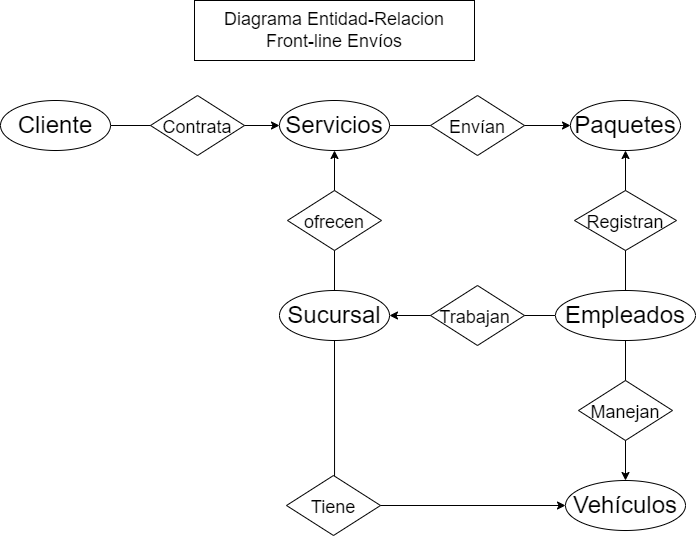

The diagram above was exported from draw.io. Its source (the exported page's mxGraphModel, read from the mxfile embedded in the PNG):
<mxGraphModel dx="1673" dy="979" grid="1" gridSize="10" guides="1" tooltips="1" connect="1" arrows="1" fold="1" page="1" pageScale="1" pageWidth="827" pageHeight="1169" math="0" shadow="0">
  <root>
    <mxCell id="WIyWlLk6GJQsqaUBKTNV-0" />
    <mxCell id="WIyWlLk6GJQsqaUBKTNV-1" parent="WIyWlLk6GJQsqaUBKTNV-0" />
    <mxCell id="HQfw0Q6ATEdssiW2ZNF5-12" style="edgeStyle=orthogonalEdgeStyle;rounded=0;orthogonalLoop=1;jettySize=auto;html=1;exitX=1;exitY=0.5;exitDx=0;exitDy=0;fontSize=18;entryX=0;entryY=0.5;entryDx=0;entryDy=0;" edge="1" parent="WIyWlLk6GJQsqaUBKTNV-1" source="HQfw0Q6ATEdssiW2ZNF5-0" target="HQfw0Q6ATEdssiW2ZNF5-3">
      <mxGeometry relative="1" as="geometry">
        <mxPoint x="350" y="144.52941176470586" as="targetPoint" />
      </mxGeometry>
    </mxCell>
    <mxCell id="HQfw0Q6ATEdssiW2ZNF5-0" value="&lt;font style=&quot;font-size: 24px;&quot;&gt;Cliente&lt;/font&gt;" style="ellipse;whiteSpace=wrap;html=1;" vertex="1" parent="WIyWlLk6GJQsqaUBKTNV-1">
      <mxGeometry x="80" y="120" width="110" height="50" as="geometry" />
    </mxCell>
    <mxCell id="HQfw0Q6ATEdssiW2ZNF5-1" value="Diagrama Entidad-Relacion&lt;br&gt;Front-line Envíos" style="rounded=0;whiteSpace=wrap;html=1;fontSize=18;" vertex="1" parent="WIyWlLk6GJQsqaUBKTNV-1">
      <mxGeometry x="274" y="20" width="280" height="60" as="geometry" />
    </mxCell>
    <mxCell id="HQfw0Q6ATEdssiW2ZNF5-13" style="edgeStyle=orthogonalEdgeStyle;rounded=0;orthogonalLoop=1;jettySize=auto;html=1;entryX=0;entryY=0.5;entryDx=0;entryDy=0;fontSize=18;" edge="1" parent="WIyWlLk6GJQsqaUBKTNV-1" source="HQfw0Q6ATEdssiW2ZNF5-3" target="HQfw0Q6ATEdssiW2ZNF5-4">
      <mxGeometry relative="1" as="geometry" />
    </mxCell>
    <mxCell id="HQfw0Q6ATEdssiW2ZNF5-3" value="&lt;font style=&quot;font-size: 24px;&quot;&gt;Servicios&lt;/font&gt;" style="ellipse;whiteSpace=wrap;html=1;" vertex="1" parent="WIyWlLk6GJQsqaUBKTNV-1">
      <mxGeometry x="359" y="120" width="110" height="50" as="geometry" />
    </mxCell>
    <mxCell id="HQfw0Q6ATEdssiW2ZNF5-4" value="&lt;span style=&quot;font-size: 24px;&quot;&gt;Paquetes&lt;/span&gt;" style="ellipse;whiteSpace=wrap;html=1;" vertex="1" parent="WIyWlLk6GJQsqaUBKTNV-1">
      <mxGeometry x="650" y="120" width="110" height="50" as="geometry" />
    </mxCell>
    <mxCell id="HQfw0Q6ATEdssiW2ZNF5-14" style="edgeStyle=orthogonalEdgeStyle;rounded=0;orthogonalLoop=1;jettySize=auto;html=1;entryX=0.5;entryY=1;entryDx=0;entryDy=0;fontSize=18;" edge="1" parent="WIyWlLk6GJQsqaUBKTNV-1" source="HQfw0Q6ATEdssiW2ZNF5-5" target="HQfw0Q6ATEdssiW2ZNF5-3">
      <mxGeometry relative="1" as="geometry" />
    </mxCell>
    <mxCell id="HQfw0Q6ATEdssiW2ZNF5-18" style="edgeStyle=orthogonalEdgeStyle;rounded=0;orthogonalLoop=1;jettySize=auto;html=1;entryX=0;entryY=0.5;entryDx=0;entryDy=0;fontSize=18;" edge="1" parent="WIyWlLk6GJQsqaUBKTNV-1" source="HQfw0Q6ATEdssiW2ZNF5-5" target="HQfw0Q6ATEdssiW2ZNF5-8">
      <mxGeometry relative="1" as="geometry">
        <Array as="points">
          <mxPoint x="414" y="525" />
        </Array>
      </mxGeometry>
    </mxCell>
    <mxCell id="HQfw0Q6ATEdssiW2ZNF5-5" value="&lt;font style=&quot;font-size: 24px;&quot;&gt;Sucursal&lt;/font&gt;" style="ellipse;whiteSpace=wrap;html=1;" vertex="1" parent="WIyWlLk6GJQsqaUBKTNV-1">
      <mxGeometry x="359" y="310" width="110" height="50" as="geometry" />
    </mxCell>
    <mxCell id="HQfw0Q6ATEdssiW2ZNF5-16" style="edgeStyle=orthogonalEdgeStyle;rounded=0;orthogonalLoop=1;jettySize=auto;html=1;entryX=1;entryY=0.5;entryDx=0;entryDy=0;fontSize=18;" edge="1" parent="WIyWlLk6GJQsqaUBKTNV-1" source="HQfw0Q6ATEdssiW2ZNF5-6" target="HQfw0Q6ATEdssiW2ZNF5-5">
      <mxGeometry relative="1" as="geometry" />
    </mxCell>
    <mxCell id="HQfw0Q6ATEdssiW2ZNF5-23" style="edgeStyle=orthogonalEdgeStyle;rounded=0;orthogonalLoop=1;jettySize=auto;html=1;entryX=0.5;entryY=0;entryDx=0;entryDy=0;fontSize=18;" edge="1" parent="WIyWlLk6GJQsqaUBKTNV-1" source="HQfw0Q6ATEdssiW2ZNF5-6" target="HQfw0Q6ATEdssiW2ZNF5-8">
      <mxGeometry relative="1" as="geometry" />
    </mxCell>
    <mxCell id="HQfw0Q6ATEdssiW2ZNF5-25" style="edgeStyle=orthogonalEdgeStyle;rounded=0;orthogonalLoop=1;jettySize=auto;html=1;entryX=0.5;entryY=1;entryDx=0;entryDy=0;fontSize=18;" edge="1" parent="WIyWlLk6GJQsqaUBKTNV-1" source="HQfw0Q6ATEdssiW2ZNF5-6" target="HQfw0Q6ATEdssiW2ZNF5-4">
      <mxGeometry relative="1" as="geometry" />
    </mxCell>
    <mxCell id="HQfw0Q6ATEdssiW2ZNF5-6" value="&lt;font style=&quot;font-size: 24px;&quot;&gt;Empleados&lt;/font&gt;" style="ellipse;whiteSpace=wrap;html=1;" vertex="1" parent="WIyWlLk6GJQsqaUBKTNV-1">
      <mxGeometry x="635" y="310" width="140" height="50" as="geometry" />
    </mxCell>
    <mxCell id="HQfw0Q6ATEdssiW2ZNF5-8" value="&lt;span style=&quot;font-size: 24px;&quot;&gt;Vehículos&lt;/span&gt;" style="ellipse;whiteSpace=wrap;html=1;" vertex="1" parent="WIyWlLk6GJQsqaUBKTNV-1">
      <mxGeometry x="645" y="500" width="120" height="50" as="geometry" />
    </mxCell>
    <mxCell id="HQfw0Q6ATEdssiW2ZNF5-9" value="&lt;font style=&quot;font-size: 18px;&quot;&gt;Contrata&lt;/font&gt;" style="rhombus;whiteSpace=wrap;html=1;fontSize=24;" vertex="1" parent="WIyWlLk6GJQsqaUBKTNV-1">
      <mxGeometry x="230" y="115" width="94" height="60" as="geometry" />
    </mxCell>
    <mxCell id="HQfw0Q6ATEdssiW2ZNF5-10" value="&lt;font style=&quot;font-size: 18px;&quot;&gt;Envían&lt;/font&gt;" style="rhombus;whiteSpace=wrap;html=1;fontSize=24;" vertex="1" parent="WIyWlLk6GJQsqaUBKTNV-1">
      <mxGeometry x="510" y="115" width="94" height="60" as="geometry" />
    </mxCell>
    <mxCell id="HQfw0Q6ATEdssiW2ZNF5-11" value="&lt;font style=&quot;font-size: 18px;&quot;&gt;ofrecen&lt;/font&gt;" style="rhombus;whiteSpace=wrap;html=1;fontSize=24;" vertex="1" parent="WIyWlLk6GJQsqaUBKTNV-1">
      <mxGeometry x="367" y="210" width="94" height="60" as="geometry" />
    </mxCell>
    <mxCell id="HQfw0Q6ATEdssiW2ZNF5-15" value="&lt;font style=&quot;font-size: 18px;&quot;&gt;Trabajan&amp;nbsp;&lt;/font&gt;" style="rhombus;whiteSpace=wrap;html=1;fontSize=24;" vertex="1" parent="WIyWlLk6GJQsqaUBKTNV-1">
      <mxGeometry x="510" y="305" width="94" height="60" as="geometry" />
    </mxCell>
    <mxCell id="HQfw0Q6ATEdssiW2ZNF5-17" value="&lt;font style=&quot;font-size: 18px;&quot;&gt;Tiene&lt;/font&gt;" style="rhombus;whiteSpace=wrap;html=1;fontSize=24;" vertex="1" parent="WIyWlLk6GJQsqaUBKTNV-1">
      <mxGeometry x="366" y="495" width="94" height="60" as="geometry" />
    </mxCell>
    <mxCell id="HQfw0Q6ATEdssiW2ZNF5-22" value="&lt;font style=&quot;font-size: 18px;&quot;&gt;Manejan&lt;/font&gt;" style="rhombus;whiteSpace=wrap;html=1;fontSize=24;" vertex="1" parent="WIyWlLk6GJQsqaUBKTNV-1">
      <mxGeometry x="658" y="400" width="94" height="60" as="geometry" />
    </mxCell>
    <mxCell id="HQfw0Q6ATEdssiW2ZNF5-24" value="&lt;font style=&quot;font-size: 18px;&quot;&gt;Registran&lt;/font&gt;" style="rhombus;whiteSpace=wrap;html=1;fontSize=24;" vertex="1" parent="WIyWlLk6GJQsqaUBKTNV-1">
      <mxGeometry x="654" y="210" width="102" height="60" as="geometry" />
    </mxCell>
  </root>
</mxGraphModel>